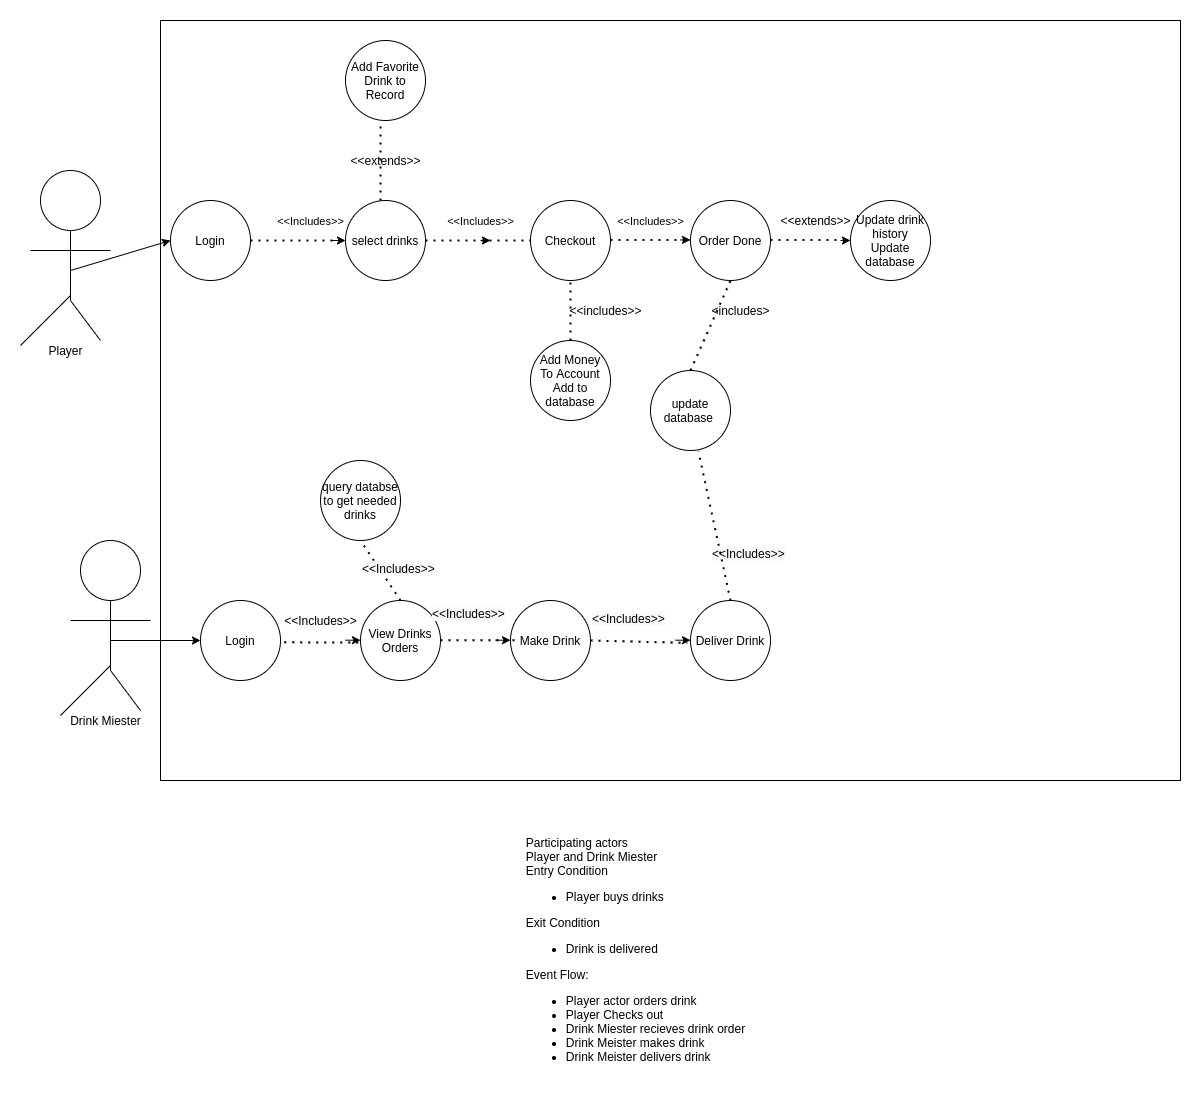

The diagram above was exported from draw.io. Its source (the exported page's mxGraphModel, read from the mxfile embedded in the PNG):
<mxGraphModel dx="4593" dy="1613" grid="1" gridSize="10" guides="1" tooltips="1" connect="1" arrows="1" fold="1" page="1" pageScale="1" pageWidth="850" pageHeight="1100" math="0" shadow="0">
  <root>
    <mxCell id="0" />
    <mxCell id="1" parent="0" />
    <mxCell id="JMUX4N0PaNUyBHU7NdIO-1" value="" style="rounded=0;whiteSpace=wrap;html=1;" vertex="1" parent="1">
      <mxGeometry x="-910" y="340" width="1020" height="760" as="geometry" />
    </mxCell>
    <mxCell id="kkrWqh1j9VeDTyYuDNoL-1" value="Login" style="ellipse;whiteSpace=wrap;html=1;aspect=fixed;" parent="1" vertex="1">
      <mxGeometry x="-900" y="520" width="80" height="80" as="geometry" />
    </mxCell>
    <mxCell id="kkrWqh1j9VeDTyYuDNoL-4" value="select drinks" style="ellipse;whiteSpace=wrap;html=1;aspect=fixed;" parent="1" vertex="1">
      <mxGeometry x="-725" y="520" width="80" height="80" as="geometry" />
    </mxCell>
    <mxCell id="kkrWqh1j9VeDTyYuDNoL-5" value="" style="endArrow=none;dashed=1;html=1;dashPattern=1 3;strokeWidth=2;entryX=0;entryY=0.5;entryDx=0;entryDy=0;exitX=1;exitY=0.5;exitDx=0;exitDy=0;" parent="1" target="kkrWqh1j9VeDTyYuDNoL-4" edge="1">
      <mxGeometry width="50" height="50" relative="1" as="geometry">
        <mxPoint x="-820" y="560" as="sourcePoint" />
        <mxPoint x="-750" y="490" as="targetPoint" />
      </mxGeometry>
    </mxCell>
    <mxCell id="kkrWqh1j9VeDTyYuDNoL-7" value="&lt;span style=&quot;font-size: 11px ; background-color: rgb(255 , 255 , 255)&quot;&gt;&amp;lt;&amp;lt;Includes&amp;gt;&amp;gt;&lt;/span&gt;" style="text;html=1;align=center;verticalAlign=middle;resizable=0;points=[];autosize=1;strokeColor=none;fillColor=none;" parent="1" vertex="1">
      <mxGeometry x="-800" y="530" width="80" height="20" as="geometry" />
    </mxCell>
    <mxCell id="kkrWqh1j9VeDTyYuDNoL-9" value="Checkout" style="ellipse;whiteSpace=wrap;html=1;aspect=fixed;" parent="1" vertex="1">
      <mxGeometry x="-540" y="520" width="80" height="80" as="geometry" />
    </mxCell>
    <mxCell id="kkrWqh1j9VeDTyYuDNoL-12" value="" style="ellipse;whiteSpace=wrap;html=1;aspect=fixed;" parent="1" vertex="1">
      <mxGeometry x="-1030" y="490" width="60" height="60" as="geometry" />
    </mxCell>
    <mxCell id="kkrWqh1j9VeDTyYuDNoL-13" value="" style="endArrow=none;html=1;entryX=0.5;entryY=1;entryDx=0;entryDy=0;" parent="1" target="kkrWqh1j9VeDTyYuDNoL-12" edge="1">
      <mxGeometry width="50" height="50" relative="1" as="geometry">
        <mxPoint x="-1000" y="620" as="sourcePoint" />
        <mxPoint x="-970" y="560" as="targetPoint" />
      </mxGeometry>
    </mxCell>
    <mxCell id="kkrWqh1j9VeDTyYuDNoL-14" value="" style="endArrow=none;html=1;" parent="1" edge="1">
      <mxGeometry width="50" height="50" relative="1" as="geometry">
        <mxPoint x="-1040" y="570" as="sourcePoint" />
        <mxPoint x="-960" y="570" as="targetPoint" />
      </mxGeometry>
    </mxCell>
    <mxCell id="kkrWqh1j9VeDTyYuDNoL-15" value="" style="endArrow=none;html=1;" parent="1" edge="1">
      <mxGeometry width="50" height="50" relative="1" as="geometry">
        <mxPoint x="-1050" y="665" as="sourcePoint" />
        <mxPoint x="-1000" y="615" as="targetPoint" />
      </mxGeometry>
    </mxCell>
    <mxCell id="kkrWqh1j9VeDTyYuDNoL-16" value="" style="endArrow=none;html=1;" parent="1" edge="1">
      <mxGeometry width="50" height="50" relative="1" as="geometry">
        <mxPoint x="-970" y="660" as="sourcePoint" />
        <mxPoint x="-1000" y="620" as="targetPoint" />
      </mxGeometry>
    </mxCell>
    <mxCell id="kkrWqh1j9VeDTyYuDNoL-18" value="" style="endArrow=none;dashed=1;html=1;dashPattern=1 3;strokeWidth=2;entryX=0;entryY=0.5;entryDx=0;entryDy=0;exitX=1;exitY=0.5;exitDx=0;exitDy=0;" parent="1" source="kkrWqh1j9VeDTyYuDNoL-4" target="kkrWqh1j9VeDTyYuDNoL-9" edge="1">
      <mxGeometry width="50" height="50" relative="1" as="geometry">
        <mxPoint x="-750" y="640" as="sourcePoint" />
        <mxPoint x="-655" y="640" as="targetPoint" />
      </mxGeometry>
    </mxCell>
    <mxCell id="kkrWqh1j9VeDTyYuDNoL-19" value="" style="endArrow=classic;html=1;" parent="1" edge="1">
      <mxGeometry width="50" height="50" relative="1" as="geometry">
        <mxPoint x="-590" y="560" as="sourcePoint" />
        <mxPoint x="-580" y="560" as="targetPoint" />
      </mxGeometry>
    </mxCell>
    <mxCell id="kkrWqh1j9VeDTyYuDNoL-20" value="" style="endArrow=classic;html=1;" parent="1" edge="1">
      <mxGeometry width="50" height="50" relative="1" as="geometry">
        <mxPoint x="-740" y="560" as="sourcePoint" />
        <mxPoint x="-725" y="560" as="targetPoint" />
      </mxGeometry>
    </mxCell>
    <mxCell id="kkrWqh1j9VeDTyYuDNoL-21" value="&lt;span style=&quot;font-size: 11px ; background-color: rgb(255 , 255 , 255)&quot;&gt;&amp;lt;&amp;lt;Includes&amp;gt;&amp;gt;&lt;/span&gt;" style="text;html=1;align=center;verticalAlign=middle;resizable=0;points=[];autosize=1;strokeColor=none;fillColor=none;" parent="1" vertex="1">
      <mxGeometry x="-630" y="530" width="80" height="20" as="geometry" />
    </mxCell>
    <mxCell id="kkrWqh1j9VeDTyYuDNoL-24" value="&lt;span style=&quot;font-size: 11px ; background-color: rgb(255 , 255 , 255)&quot;&gt;&amp;lt;&amp;lt;Includes&amp;gt;&amp;gt;&lt;/span&gt;" style="text;html=1;align=center;verticalAlign=middle;resizable=0;points=[];autosize=1;strokeColor=none;fillColor=none;" parent="1" vertex="1">
      <mxGeometry x="-460" y="530" width="80" height="20" as="geometry" />
    </mxCell>
    <mxCell id="kkrWqh1j9VeDTyYuDNoL-26" value="Order Done" style="ellipse;whiteSpace=wrap;html=1;aspect=fixed;" parent="1" vertex="1">
      <mxGeometry x="-380" y="520" width="80" height="80" as="geometry" />
    </mxCell>
    <mxCell id="kkrWqh1j9VeDTyYuDNoL-27" value="" style="endArrow=none;dashed=1;html=1;dashPattern=1 3;strokeWidth=2;entryX=0;entryY=0.5;entryDx=0;entryDy=0;exitX=1;exitY=0.5;exitDx=0;exitDy=0;" parent="1" edge="1">
      <mxGeometry width="50" height="50" relative="1" as="geometry">
        <mxPoint x="-460" y="559.43" as="sourcePoint" />
        <mxPoint x="-380" y="559.43" as="targetPoint" />
      </mxGeometry>
    </mxCell>
    <mxCell id="kkrWqh1j9VeDTyYuDNoL-28" value="" style="endArrow=classic;html=1;" parent="1" edge="1">
      <mxGeometry width="50" height="50" relative="1" as="geometry">
        <mxPoint x="-390" y="559.43" as="sourcePoint" />
        <mxPoint x="-380" y="559.43" as="targetPoint" />
      </mxGeometry>
    </mxCell>
    <mxCell id="kkrWqh1j9VeDTyYuDNoL-29" value="Update drink history&lt;br&gt;Update database" style="ellipse;whiteSpace=wrap;html=1;aspect=fixed;" parent="1" vertex="1">
      <mxGeometry x="-220" y="520" width="80" height="80" as="geometry" />
    </mxCell>
    <mxCell id="kkrWqh1j9VeDTyYuDNoL-30" value="" style="endArrow=none;dashed=1;html=1;dashPattern=1 3;strokeWidth=2;entryX=0;entryY=0.5;entryDx=0;entryDy=0;exitX=1;exitY=0.5;exitDx=0;exitDy=0;" parent="1" edge="1">
      <mxGeometry width="50" height="50" relative="1" as="geometry">
        <mxPoint x="-300" y="559.43" as="sourcePoint" />
        <mxPoint x="-220" y="559.43" as="targetPoint" />
      </mxGeometry>
    </mxCell>
    <mxCell id="kkrWqh1j9VeDTyYuDNoL-33" value="" style="endArrow=classic;html=1;" parent="1" edge="1">
      <mxGeometry width="50" height="50" relative="1" as="geometry">
        <mxPoint x="-230" y="560" as="sourcePoint" />
        <mxPoint x="-220" y="560" as="targetPoint" />
      </mxGeometry>
    </mxCell>
    <mxCell id="kkrWqh1j9VeDTyYuDNoL-34" value="&amp;lt;&amp;lt;extends&amp;gt;&amp;gt;" style="text;html=1;align=center;verticalAlign=middle;resizable=0;points=[];autosize=1;strokeColor=none;fillColor=none;" parent="1" vertex="1">
      <mxGeometry x="-300" y="530" width="90" height="20" as="geometry" />
    </mxCell>
    <mxCell id="kkrWqh1j9VeDTyYuDNoL-35" value="" style="endArrow=none;dashed=1;html=1;dashPattern=1 3;strokeWidth=2;" parent="1" edge="1">
      <mxGeometry width="50" height="50" relative="1" as="geometry">
        <mxPoint x="-690" y="520" as="sourcePoint" />
        <mxPoint x="-690" y="440" as="targetPoint" />
      </mxGeometry>
    </mxCell>
    <mxCell id="kkrWqh1j9VeDTyYuDNoL-36" value="Add Favorite Drink to Record" style="ellipse;whiteSpace=wrap;html=1;aspect=fixed;" parent="1" vertex="1">
      <mxGeometry x="-725" y="360" width="80" height="80" as="geometry" />
    </mxCell>
    <mxCell id="kkrWqh1j9VeDTyYuDNoL-37" value="&amp;lt;&amp;lt;extends&amp;gt;&amp;gt;" style="text;html=1;align=center;verticalAlign=middle;resizable=0;points=[];autosize=1;strokeColor=none;fillColor=none;" parent="1" vertex="1">
      <mxGeometry x="-730" y="470" width="90" height="20" as="geometry" />
    </mxCell>
    <mxCell id="kkrWqh1j9VeDTyYuDNoL-38" value="" style="endArrow=none;dashed=1;html=1;dashPattern=1 3;strokeWidth=2;entryX=0.5;entryY=1;entryDx=0;entryDy=0;" parent="1" target="kkrWqh1j9VeDTyYuDNoL-9" edge="1">
      <mxGeometry width="50" height="50" relative="1" as="geometry">
        <mxPoint x="-500" y="660" as="sourcePoint" />
        <mxPoint x="-540" y="630" as="targetPoint" />
      </mxGeometry>
    </mxCell>
    <mxCell id="kkrWqh1j9VeDTyYuDNoL-39" value="Add Money&lt;br&gt;To Account&lt;br&gt;Add to database" style="ellipse;whiteSpace=wrap;html=1;aspect=fixed;" parent="1" vertex="1">
      <mxGeometry x="-540" y="660" width="80" height="80" as="geometry" />
    </mxCell>
    <mxCell id="kkrWqh1j9VeDTyYuDNoL-40" value="&amp;lt;&amp;lt;includes&amp;gt;&amp;gt;" style="text;html=1;align=center;verticalAlign=middle;resizable=0;points=[];autosize=1;strokeColor=none;fillColor=none;" parent="1" vertex="1">
      <mxGeometry x="-510" y="620" width="90" height="20" as="geometry" />
    </mxCell>
    <mxCell id="kkrWqh1j9VeDTyYuDNoL-41" value="Player" style="text;html=1;align=center;verticalAlign=middle;resizable=0;points=[];autosize=1;strokeColor=none;fillColor=none;" parent="1" vertex="1">
      <mxGeometry x="-1030" y="660" width="50" height="20" as="geometry" />
    </mxCell>
    <mxCell id="kkrWqh1j9VeDTyYuDNoL-42" value="" style="ellipse;whiteSpace=wrap;html=1;aspect=fixed;" parent="1" vertex="1">
      <mxGeometry x="-990" y="860" width="60" height="60" as="geometry" />
    </mxCell>
    <mxCell id="kkrWqh1j9VeDTyYuDNoL-43" value="" style="endArrow=none;html=1;entryX=0.5;entryY=1;entryDx=0;entryDy=0;" parent="1" target="kkrWqh1j9VeDTyYuDNoL-42" edge="1">
      <mxGeometry width="50" height="50" relative="1" as="geometry">
        <mxPoint x="-960" y="990" as="sourcePoint" />
        <mxPoint x="-930" y="930" as="targetPoint" />
      </mxGeometry>
    </mxCell>
    <mxCell id="kkrWqh1j9VeDTyYuDNoL-44" value="" style="endArrow=none;html=1;" parent="1" edge="1">
      <mxGeometry width="50" height="50" relative="1" as="geometry">
        <mxPoint x="-1000" y="940" as="sourcePoint" />
        <mxPoint x="-920" y="940" as="targetPoint" />
      </mxGeometry>
    </mxCell>
    <mxCell id="kkrWqh1j9VeDTyYuDNoL-45" value="" style="endArrow=none;html=1;" parent="1" edge="1">
      <mxGeometry width="50" height="50" relative="1" as="geometry">
        <mxPoint x="-1010" y="1035" as="sourcePoint" />
        <mxPoint x="-960" y="985" as="targetPoint" />
      </mxGeometry>
    </mxCell>
    <mxCell id="kkrWqh1j9VeDTyYuDNoL-46" value="" style="endArrow=none;html=1;" parent="1" edge="1">
      <mxGeometry width="50" height="50" relative="1" as="geometry">
        <mxPoint x="-930" y="1030" as="sourcePoint" />
        <mxPoint x="-960" y="990" as="targetPoint" />
      </mxGeometry>
    </mxCell>
    <mxCell id="kkrWqh1j9VeDTyYuDNoL-47" value="Drink Miester" style="text;html=1;align=center;verticalAlign=middle;resizable=0;points=[];autosize=1;strokeColor=none;fillColor=none;" parent="1" vertex="1">
      <mxGeometry x="-1010" y="1030" width="90" height="20" as="geometry" />
    </mxCell>
    <mxCell id="kkrWqh1j9VeDTyYuDNoL-48" value="Login" style="ellipse;whiteSpace=wrap;html=1;aspect=fixed;" parent="1" vertex="1">
      <mxGeometry x="-870" y="920" width="80" height="80" as="geometry" />
    </mxCell>
    <mxCell id="kkrWqh1j9VeDTyYuDNoL-49" value="" style="endArrow=none;dashed=1;html=1;dashPattern=1 3;strokeWidth=2;exitX=1.048;exitY=0.523;exitDx=0;exitDy=0;exitPerimeter=0;" parent="1" source="kkrWqh1j9VeDTyYuDNoL-48" edge="1">
      <mxGeometry width="50" height="50" relative="1" as="geometry">
        <mxPoint x="-700" y="970" as="sourcePoint" />
        <mxPoint x="-710" y="962" as="targetPoint" />
      </mxGeometry>
    </mxCell>
    <mxCell id="kkrWqh1j9VeDTyYuDNoL-50" value="View Drinks Orders" style="ellipse;whiteSpace=wrap;html=1;aspect=fixed;" parent="1" vertex="1">
      <mxGeometry x="-710" y="920" width="80" height="80" as="geometry" />
    </mxCell>
    <mxCell id="kkrWqh1j9VeDTyYuDNoL-52" value="" style="endArrow=none;dashed=1;html=1;dashPattern=1 3;strokeWidth=2;exitX=0.5;exitY=0;exitDx=0;exitDy=0;entryX=0.5;entryY=1;entryDx=0;entryDy=0;" parent="1" source="G6iQKwzk5Ake09ZEOvDP-5" target="kkrWqh1j9VeDTyYuDNoL-26" edge="1">
      <mxGeometry width="50" height="50" relative="1" as="geometry">
        <mxPoint x="-340" y="660" as="sourcePoint" />
        <mxPoint x="-310" y="600" as="targetPoint" />
      </mxGeometry>
    </mxCell>
    <mxCell id="kkrWqh1j9VeDTyYuDNoL-53" value="&amp;lt;includes&amp;gt;" style="text;html=1;align=center;verticalAlign=middle;resizable=0;points=[];autosize=1;strokeColor=none;fillColor=none;" parent="1" vertex="1">
      <mxGeometry x="-365" y="620" width="70" height="20" as="geometry" />
    </mxCell>
    <mxCell id="kkrWqh1j9VeDTyYuDNoL-54" value="" style="endArrow=classic;html=1;" parent="1" edge="1">
      <mxGeometry width="50" height="50" relative="1" as="geometry">
        <mxPoint x="-725" y="959.71" as="sourcePoint" />
        <mxPoint x="-710" y="959.71" as="targetPoint" />
      </mxGeometry>
    </mxCell>
    <mxCell id="kkrWqh1j9VeDTyYuDNoL-55" value="Make Drink" style="ellipse;whiteSpace=wrap;html=1;aspect=fixed;" parent="1" vertex="1">
      <mxGeometry x="-560" y="920" width="80" height="80" as="geometry" />
    </mxCell>
    <mxCell id="kkrWqh1j9VeDTyYuDNoL-56" value="" style="endArrow=none;dashed=1;html=1;dashPattern=1 3;strokeWidth=2;exitX=1.048;exitY=0.523;exitDx=0;exitDy=0;exitPerimeter=0;" parent="1" edge="1">
      <mxGeometry width="50" height="50" relative="1" as="geometry">
        <mxPoint x="-630" y="959.71" as="sourcePoint" />
        <mxPoint x="-553.8399999999999" y="959.8700000000001" as="targetPoint" />
      </mxGeometry>
    </mxCell>
    <mxCell id="kkrWqh1j9VeDTyYuDNoL-58" value="" style="endArrow=classic;html=1;" parent="1" edge="1">
      <mxGeometry width="50" height="50" relative="1" as="geometry">
        <mxPoint x="-575" y="959.71" as="sourcePoint" />
        <mxPoint x="-560" y="959.71" as="targetPoint" />
      </mxGeometry>
    </mxCell>
    <mxCell id="kkrWqh1j9VeDTyYuDNoL-59" value="Deliver Drink" style="ellipse;whiteSpace=wrap;html=1;aspect=fixed;" parent="1" vertex="1">
      <mxGeometry x="-380" y="920" width="80" height="80" as="geometry" />
    </mxCell>
    <mxCell id="kkrWqh1j9VeDTyYuDNoL-60" value="" style="endArrow=none;dashed=1;html=1;dashPattern=1 3;strokeWidth=2;exitX=1;exitY=0.5;exitDx=0;exitDy=0;entryX=-0.041;entryY=0.53;entryDx=0;entryDy=0;entryPerimeter=0;" parent="1" source="kkrWqh1j9VeDTyYuDNoL-55" target="kkrWqh1j9VeDTyYuDNoL-59" edge="1">
      <mxGeometry width="50" height="50" relative="1" as="geometry">
        <mxPoint x="-460" y="990" as="sourcePoint" />
        <mxPoint x="-410" y="940" as="targetPoint" />
      </mxGeometry>
    </mxCell>
    <mxCell id="kkrWqh1j9VeDTyYuDNoL-61" value="" style="endArrow=classic;html=1;" parent="1" edge="1">
      <mxGeometry width="50" height="50" relative="1" as="geometry">
        <mxPoint x="-395" y="959.71" as="sourcePoint" />
        <mxPoint x="-380" y="959.71" as="targetPoint" />
      </mxGeometry>
    </mxCell>
    <mxCell id="kkrWqh1j9VeDTyYuDNoL-66" value="&amp;lt;&amp;lt;Includes&amp;gt;&amp;gt;" style="text;html=1;align=center;verticalAlign=middle;resizable=0;points=[];autosize=1;strokeColor=none;fillColor=none;" parent="1" vertex="1">
      <mxGeometry x="-795" y="930" width="90" height="20" as="geometry" />
    </mxCell>
    <mxCell id="kkrWqh1j9VeDTyYuDNoL-67" value="&lt;span style=&quot;color: rgb(0, 0, 0); font-family: helvetica; font-size: 12px; font-style: normal; font-weight: 400; letter-spacing: normal; text-align: center; text-indent: 0px; text-transform: none; word-spacing: 0px; background-color: rgb(248, 249, 250); display: inline; float: none;&quot;&gt;&amp;lt;&amp;lt;Includes&amp;gt;&amp;gt;&lt;/span&gt;" style="text;whiteSpace=wrap;html=1;" parent="1" vertex="1">
      <mxGeometry x="-640" y="920" width="100" height="30" as="geometry" />
    </mxCell>
    <mxCell id="kkrWqh1j9VeDTyYuDNoL-68" value="&lt;span style=&quot;color: rgb(0, 0, 0); font-family: helvetica; font-size: 12px; font-style: normal; font-weight: 400; letter-spacing: normal; text-align: center; text-indent: 0px; text-transform: none; word-spacing: 0px; background-color: rgb(248, 249, 250); display: inline; float: none;&quot;&gt;&amp;lt;&amp;lt;Includes&amp;gt;&amp;gt;&lt;/span&gt;" style="text;whiteSpace=wrap;html=1;" parent="1" vertex="1">
      <mxGeometry x="-480" y="925" width="100" height="30" as="geometry" />
    </mxCell>
    <mxCell id="kkrWqh1j9VeDTyYuDNoL-69" value="&lt;span style=&quot;color: rgb(0, 0, 0); font-family: helvetica; font-size: 12px; font-style: normal; font-weight: 400; letter-spacing: normal; text-align: center; text-indent: 0px; text-transform: none; word-spacing: 0px; background-color: rgb(248, 249, 250); display: inline; float: none;&quot;&gt;&amp;lt;&amp;lt;Includes&amp;gt;&amp;gt;&lt;/span&gt;" style="text;whiteSpace=wrap;html=1;" parent="1" vertex="1">
      <mxGeometry x="-360" y="860" width="100" height="30" as="geometry" />
    </mxCell>
    <mxCell id="G6iQKwzk5Ake09ZEOvDP-3" value="query databse to get needed drinks" style="ellipse;whiteSpace=wrap;html=1;aspect=fixed;" parent="1" vertex="1">
      <mxGeometry x="-750" y="780" width="80" height="80" as="geometry" />
    </mxCell>
    <mxCell id="G6iQKwzk5Ake09ZEOvDP-4" value="" style="endArrow=none;dashed=1;html=1;dashPattern=1 3;strokeWidth=2;entryX=0.5;entryY=1;entryDx=0;entryDy=0;exitX=0.5;exitY=0;exitDx=0;exitDy=0;" parent="1" source="kkrWqh1j9VeDTyYuDNoL-50" target="G6iQKwzk5Ake09ZEOvDP-3" edge="1">
      <mxGeometry width="50" height="50" relative="1" as="geometry">
        <mxPoint x="-730" y="920" as="sourcePoint" />
        <mxPoint x="-680" y="870" as="targetPoint" />
      </mxGeometry>
    </mxCell>
    <mxCell id="G6iQKwzk5Ake09ZEOvDP-5" value="update database&amp;nbsp;" style="ellipse;whiteSpace=wrap;html=1;aspect=fixed;" parent="1" vertex="1">
      <mxGeometry x="-420" y="690" width="80" height="80" as="geometry" />
    </mxCell>
    <mxCell id="G6iQKwzk5Ake09ZEOvDP-6" value="" style="endArrow=none;dashed=1;html=1;dashPattern=1 3;strokeWidth=2;exitX=0.5;exitY=0;exitDx=0;exitDy=0;entryX=0.6;entryY=1.013;entryDx=0;entryDy=0;entryPerimeter=0;" parent="1" source="kkrWqh1j9VeDTyYuDNoL-59" target="G6iQKwzk5Ake09ZEOvDP-5" edge="1">
      <mxGeometry width="50" height="50" relative="1" as="geometry">
        <mxPoint x="-570" y="900" as="sourcePoint" />
        <mxPoint x="-520" y="850" as="targetPoint" />
      </mxGeometry>
    </mxCell>
    <mxCell id="G6iQKwzk5Ake09ZEOvDP-7" value="&lt;span style=&quot;color: rgb(0, 0, 0); font-family: helvetica; font-size: 12px; font-style: normal; font-weight: 400; letter-spacing: normal; text-align: center; text-indent: 0px; text-transform: none; word-spacing: 0px; background-color: rgb(248, 249, 250); display: inline; float: none;&quot;&gt;&amp;lt;&amp;lt;Includes&amp;gt;&amp;gt;&lt;/span&gt;" style="text;whiteSpace=wrap;html=1;" parent="1" vertex="1">
      <mxGeometry x="-710" y="875" width="100" height="30" as="geometry" />
    </mxCell>
    <mxCell id="G6iQKwzk5Ake09ZEOvDP-8" value="&lt;div style=&quot;text-align: left&quot;&gt;&lt;span&gt;Participating actors&lt;/span&gt;&lt;/div&gt;&lt;div style=&quot;text-align: left&quot;&gt;&lt;span&gt;Player and Drink Miester&lt;/span&gt;&lt;/div&gt;&lt;div style=&quot;text-align: left&quot;&gt;&lt;span&gt;Entry Condition&lt;/span&gt;&lt;/div&gt;&lt;div style=&quot;text-align: left&quot;&gt;&lt;ul&gt;&lt;li&gt;&lt;span&gt;Player buys drinks&lt;/span&gt;&lt;/li&gt;&lt;/ul&gt;&lt;div&gt;Exit Condition&lt;/div&gt;&lt;div&gt;&lt;ul&gt;&lt;li&gt;Drink is delivered&lt;/li&gt;&lt;/ul&gt;&lt;div&gt;Event Flow:&lt;/div&gt;&lt;/div&gt;&lt;div&gt;&lt;ul&gt;&lt;li&gt;Player actor orders drink&lt;/li&gt;&lt;li&gt;Player Checks out&lt;/li&gt;&lt;li&gt;Drink Miester recieves drink order&lt;/li&gt;&lt;li&gt;Drink Meister makes drink&lt;/li&gt;&lt;li&gt;Drink Meister delivers drink&lt;/li&gt;&lt;/ul&gt;&lt;/div&gt;&lt;/div&gt;" style="text;html=1;align=center;verticalAlign=middle;resizable=0;points=[];autosize=1;strokeColor=none;fillColor=none;" parent="1" vertex="1">
      <mxGeometry x="-550" y="1150" width="230" height="250" as="geometry" />
    </mxCell>
    <mxCell id="JMUX4N0PaNUyBHU7NdIO-2" value="" style="endArrow=classic;html=1;" edge="1" parent="1">
      <mxGeometry width="50" height="50" relative="1" as="geometry">
        <mxPoint x="-960" y="960" as="sourcePoint" />
        <mxPoint x="-870" y="960" as="targetPoint" />
      </mxGeometry>
    </mxCell>
    <mxCell id="JMUX4N0PaNUyBHU7NdIO-3" value="" style="endArrow=classic;html=1;entryX=0;entryY=0.5;entryDx=0;entryDy=0;" edge="1" parent="1" target="kkrWqh1j9VeDTyYuDNoL-1">
      <mxGeometry width="50" height="50" relative="1" as="geometry">
        <mxPoint x="-1000" y="590" as="sourcePoint" />
        <mxPoint x="-930" y="580" as="targetPoint" />
      </mxGeometry>
    </mxCell>
  </root>
</mxGraphModel>